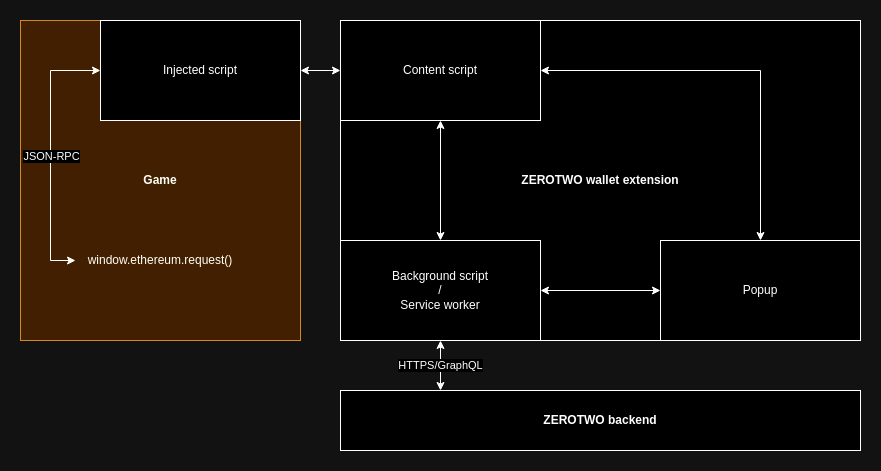

The diagram above was exported from draw.io. Its source (the exported page's mxGraphModel, read from the mxfile embedded in the PNG):
<mxGraphModel dx="1475" dy="1086" grid="1" gridSize="10" guides="1" tooltips="1" connect="1" arrows="1" fold="1" page="1" pageScale="1" pageWidth="1600" pageHeight="900" math="0" shadow="0">
  <root>
    <mxCell id="0" />
    <mxCell id="1" parent="0" />
    <mxCell id="UV2LOC_K5mtWUf7Yl-MB-2" value="&lt;b&gt;ZEROTWO backend&lt;/b&gt;" style="rounded=0;whiteSpace=wrap;html=1;" vertex="1" parent="1">
      <mxGeometry x="810" y="410" width="520" height="60" as="geometry" />
    </mxCell>
    <mxCell id="UV2LOC_K5mtWUf7Yl-MB-3" value="&lt;b&gt;ZEROTWO wallet extension&lt;/b&gt;" style="rounded=0;whiteSpace=wrap;html=1;" vertex="1" parent="1">
      <mxGeometry x="810" y="40" width="520" height="320" as="geometry" />
    </mxCell>
    <mxCell id="UV2LOC_K5mtWUf7Yl-MB-18" value="Background script&lt;br&gt;/&lt;br&gt;Service worker" style="rounded=0;whiteSpace=wrap;html=1;" vertex="1" parent="1">
      <mxGeometry x="810" y="260" width="200" height="100" as="geometry" />
    </mxCell>
    <mxCell id="UV2LOC_K5mtWUf7Yl-MB-19" value="HTTPS/GraphQL" style="endArrow=classic;startArrow=classic;html=1;rounded=0;entryX=0.5;entryY=1;entryDx=0;entryDy=0;exitX=0.5;exitY=0;exitDx=0;exitDy=0;" edge="1" parent="1" target="UV2LOC_K5mtWUf7Yl-MB-18">
      <mxGeometry width="50" height="50" relative="1" as="geometry">
        <mxPoint x="910" y="410" as="sourcePoint" />
        <mxPoint x="820" y="550" as="targetPoint" />
      </mxGeometry>
    </mxCell>
    <mxCell id="UV2LOC_K5mtWUf7Yl-MB-20" value="Content script" style="rounded=0;whiteSpace=wrap;html=1;" vertex="1" parent="1">
      <mxGeometry x="810" y="40" width="200" height="100" as="geometry" />
    </mxCell>
    <mxCell id="UV2LOC_K5mtWUf7Yl-MB-21" value="Popup" style="rounded=0;whiteSpace=wrap;html=1;" vertex="1" parent="1">
      <mxGeometry x="1130" y="260" width="200" height="100" as="geometry" />
    </mxCell>
    <mxCell id="UV2LOC_K5mtWUf7Yl-MB-22" value="" style="endArrow=classic;startArrow=classic;html=1;rounded=0;exitX=1;exitY=0.5;exitDx=0;exitDy=0;entryX=0;entryY=0.5;entryDx=0;entryDy=0;" edge="1" parent="1" source="UV2LOC_K5mtWUf7Yl-MB-18" target="UV2LOC_K5mtWUf7Yl-MB-21">
      <mxGeometry width="50" height="50" relative="1" as="geometry">
        <mxPoint x="770" y="600" as="sourcePoint" />
        <mxPoint x="820" y="550" as="targetPoint" />
      </mxGeometry>
    </mxCell>
    <mxCell id="UV2LOC_K5mtWUf7Yl-MB-23" value="&lt;b&gt;Game&lt;/b&gt;" style="rounded=0;whiteSpace=wrap;html=1;fillColor=#fad7ac;strokeColor=#b46504;" vertex="1" parent="1">
      <mxGeometry x="490" y="40" width="280" height="320" as="geometry" />
    </mxCell>
    <mxCell id="UV2LOC_K5mtWUf7Yl-MB-24" value="Injected script" style="rounded=0;whiteSpace=wrap;html=1;" vertex="1" parent="1">
      <mxGeometry x="570" y="40" width="200" height="100" as="geometry" />
    </mxCell>
    <mxCell id="UV2LOC_K5mtWUf7Yl-MB-25" value="" style="endArrow=classic;startArrow=classic;html=1;rounded=0;exitX=1;exitY=0.5;exitDx=0;exitDy=0;entryX=0;entryY=0.5;entryDx=0;entryDy=0;" edge="1" parent="1" source="UV2LOC_K5mtWUf7Yl-MB-24" target="UV2LOC_K5mtWUf7Yl-MB-20">
      <mxGeometry width="50" height="50" relative="1" as="geometry">
        <mxPoint x="770" y="600" as="sourcePoint" />
        <mxPoint x="820" y="550" as="targetPoint" />
      </mxGeometry>
    </mxCell>
    <mxCell id="UV2LOC_K5mtWUf7Yl-MB-26" value="" style="endArrow=classic;startArrow=classic;html=1;rounded=0;exitX=1;exitY=0.5;exitDx=0;exitDy=0;entryX=0.5;entryY=0;entryDx=0;entryDy=0;" edge="1" parent="1" source="UV2LOC_K5mtWUf7Yl-MB-20" target="UV2LOC_K5mtWUf7Yl-MB-21">
      <mxGeometry width="50" height="50" relative="1" as="geometry">
        <mxPoint x="770" y="600" as="sourcePoint" />
        <mxPoint x="820" y="550" as="targetPoint" />
        <Array as="points">
          <mxPoint x="1230" y="90" />
        </Array>
      </mxGeometry>
    </mxCell>
    <mxCell id="UV2LOC_K5mtWUf7Yl-MB-27" value="window.ethereum.request()" style="text;html=1;strokeColor=none;fillColor=none;align=center;verticalAlign=middle;whiteSpace=wrap;rounded=0;" vertex="1" parent="1">
      <mxGeometry x="545" y="265" width="170" height="30" as="geometry" />
    </mxCell>
    <mxCell id="UV2LOC_K5mtWUf7Yl-MB-28" value="" style="endArrow=classic;startArrow=classic;html=1;rounded=0;entryX=0;entryY=0.5;entryDx=0;entryDy=0;exitX=0;exitY=0.5;exitDx=0;exitDy=0;" edge="1" parent="1" source="UV2LOC_K5mtWUf7Yl-MB-27" target="UV2LOC_K5mtWUf7Yl-MB-24">
      <mxGeometry width="50" height="50" relative="1" as="geometry">
        <mxPoint x="770" y="600" as="sourcePoint" />
        <mxPoint x="820" y="550" as="targetPoint" />
        <Array as="points">
          <mxPoint x="520" y="280" />
          <mxPoint x="520" y="90" />
        </Array>
      </mxGeometry>
    </mxCell>
    <mxCell id="UV2LOC_K5mtWUf7Yl-MB-29" value="JSON-RPC" style="edgeLabel;html=1;align=center;verticalAlign=middle;resizable=0;points=[];" connectable="0" vertex="1" parent="UV2LOC_K5mtWUf7Yl-MB-28">
      <mxGeometry x="-0.0189" relative="1" as="geometry">
        <mxPoint as="offset" />
      </mxGeometry>
    </mxCell>
    <mxCell id="UV2LOC_K5mtWUf7Yl-MB-30" value="" style="endArrow=classic;startArrow=classic;html=1;rounded=0;entryX=0.5;entryY=1;entryDx=0;entryDy=0;exitX=0.5;exitY=0;exitDx=0;exitDy=0;" edge="1" parent="1" source="UV2LOC_K5mtWUf7Yl-MB-18" target="UV2LOC_K5mtWUf7Yl-MB-20">
      <mxGeometry width="50" height="50" relative="1" as="geometry">
        <mxPoint x="770" y="600" as="sourcePoint" />
        <mxPoint x="820" y="550" as="targetPoint" />
      </mxGeometry>
    </mxCell>
  </root>
</mxGraphModel>